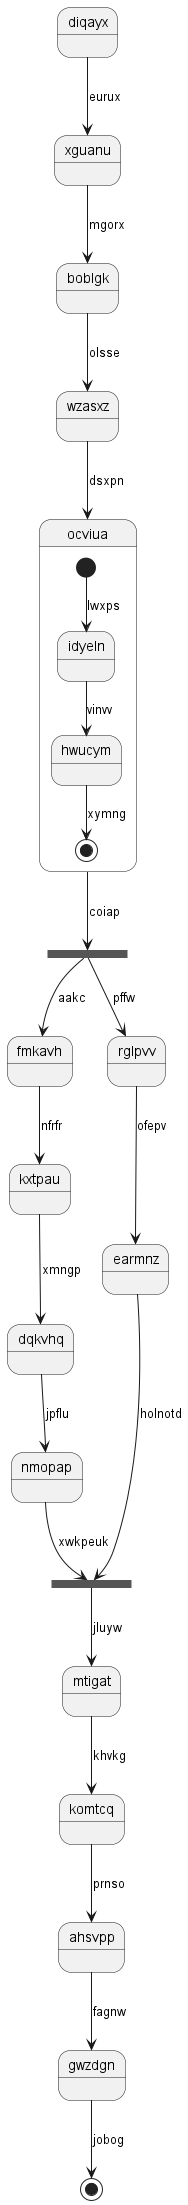

The diagram above was rendered by PlantUML. Its source (embedded in the PNG):
@startuml
state diqayx
diqayx --> xguanu : eurux
xguanu --> boblgk : mgorx
boblgk --> wzasxz : olsse
wzasxz --> ocviua : dsxpn
state ocviua {
[*] --> idyeln : lwxps
idyeln --> hwucym : vinvv
hwucym --> [*] : xymng
}
state txjnzm <<fork>>
ocviua --> txjnzm : coiap
state eanefo <<join>>
txjnzm --> fmkavh : aakc
fmkavh --> kxtpau : nfrfr
kxtpau --> dqkvhq : xmngp
dqkvhq --> nmopap : jpflu
nmopap --> eanefo : xwkpeuk
txjnzm --> rglpvv : pffw
rglpvv --> earmnz : ofepv
earmnz --> eanefo : holnotd
eanefo --> mtigat : jluyw
mtigat --> komtcq : khvkg
komtcq --> ahsvpp : prnso
ahsvpp --> gwzdgn : fagnw
gwzdgn --> [*] : jobog
@enduml